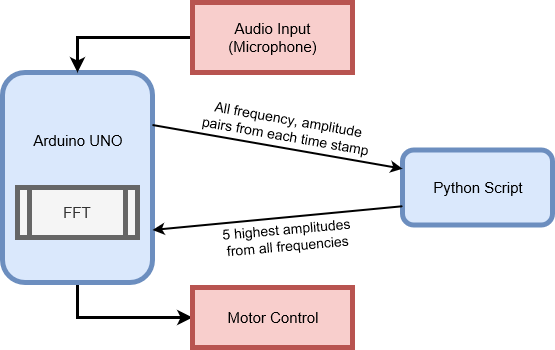

The diagram above was exported from draw.io. Its source (the exported page's mxGraphModel, read from the mxfile embedded in the PNG):
<mxGraphModel grid="1" dx="782" dy="462" gridSize="10" guides="1" tooltips="1" connect="1" arrows="1" fold="1" page="1" pageScale="1" pageWidth="850" pageHeight="1100" math="0" shadow="0">
  <root>
    <mxCell id="0" />
    <mxCell id="1" parent="0" />
    <mxCell id="TXTOGYfXTN1pbytQIP1X-10" parent="1" style="edgeStyle=orthogonalEdgeStyle;rounded=0;orthogonalLoop=1;jettySize=auto;html=1;exitX=0.5;exitY=1;exitDx=0;exitDy=0;entryX=0;entryY=0.5;entryDx=0;entryDy=0;strokeWidth=3;" edge="1" source="TXTOGYfXTN1pbytQIP1X-1" target="TXTOGYfXTN1pbytQIP1X-5">
      <mxGeometry as="geometry" relative="1" />
    </mxCell>
    <mxCell id="TXTOGYfXTN1pbytQIP1X-1" value="" parent="1" style="rounded=1;whiteSpace=wrap;html=1;strokeWidth=5;fillColor=#dae8fc;strokeColor=#6c8ebf;" vertex="1">
      <mxGeometry as="geometry" x="90" y="75" width="150" height="210" />
    </mxCell>
    <mxCell id="TXTOGYfXTN1pbytQIP1X-2" value="&lt;font style=&quot;font-size: 15px&quot;&gt;FFT&lt;/font&gt;" parent="1" style="shape=process;whiteSpace=wrap;html=1;backgroundOutline=1;strokeWidth=5;fillColor=#f5f5f5;strokeColor=#666666;fontColor=#333333;" vertex="1">
      <mxGeometry as="geometry" x="105" y="190" width="120" height="50" />
    </mxCell>
    <mxCell id="TXTOGYfXTN1pbytQIP1X-3" value="&lt;font style=&quot;font-size: 15px&quot;&gt;Python Script&lt;/font&gt;" parent="1" style="rounded=1;whiteSpace=wrap;html=1;strokeWidth=5;fillColor=#dae8fc;strokeColor=#6c8ebf;" vertex="1">
      <mxGeometry as="geometry" x="490" y="152.5" width="150" height="75" />
    </mxCell>
    <mxCell id="TXTOGYfXTN1pbytQIP1X-9" parent="1" style="edgeStyle=orthogonalEdgeStyle;rounded=0;orthogonalLoop=1;jettySize=auto;html=1;exitX=0;exitY=0.5;exitDx=0;exitDy=0;entryX=0.5;entryY=0;entryDx=0;entryDy=0;strokeWidth=3;" edge="1" source="TXTOGYfXTN1pbytQIP1X-4" target="TXTOGYfXTN1pbytQIP1X-1">
      <mxGeometry as="geometry" relative="1" />
    </mxCell>
    <mxCell id="TXTOGYfXTN1pbytQIP1X-4" value="&lt;font style=&quot;font-size: 15px&quot;&gt;Audio Input&lt;br&gt;(Microphone)&lt;/font&gt;" parent="1" style="rounded=0;whiteSpace=wrap;html=1;strokeWidth=5;fillColor=#f8cecc;strokeColor=#b85450;" vertex="1">
      <mxGeometry as="geometry" x="280" y="5" width="160" height="70" />
    </mxCell>
    <mxCell id="TXTOGYfXTN1pbytQIP1X-5" value="&lt;font style=&quot;font-size: 15px&quot;&gt;Motor Control&lt;/font&gt;" parent="1" style="rounded=0;whiteSpace=wrap;html=1;strokeWidth=5;fillColor=#f8cecc;strokeColor=#b85450;" vertex="1">
      <mxGeometry as="geometry" x="280" y="290" width="160" height="60" />
    </mxCell>
    <mxCell id="TXTOGYfXTN1pbytQIP1X-6" value="&lt;font style=&quot;font-size: 14px&quot;&gt;All frequency, amplitude pairs from each time stamp&lt;/font&gt;" parent="1" style="text;html=1;strokeColor=none;fillColor=none;align=center;verticalAlign=middle;whiteSpace=wrap;rounded=0;rotation=10;" vertex="1">
      <mxGeometry as="geometry" x="285" y="107.5" width="180" height="45" />
    </mxCell>
    <mxCell id="TXTOGYfXTN1pbytQIP1X-7" value="&lt;font style=&quot;font-size: 14px&quot;&gt;5 highest amplitudes from all frequencies&lt;/font&gt;" parent="1" style="text;html=1;strokeColor=none;fillColor=none;align=center;verticalAlign=middle;whiteSpace=wrap;rounded=0;rotation=-5;" vertex="1">
      <mxGeometry as="geometry" x="300" y="217.5" width="150" height="45" />
    </mxCell>
    <mxCell id="TXTOGYfXTN1pbytQIP1X-8" value="&lt;font style=&quot;font-size: 15px&quot;&gt;Arduino UNO&lt;/font&gt;" parent="1" style="text;html=1;strokeColor=none;fillColor=none;align=center;verticalAlign=middle;whiteSpace=wrap;rounded=0;" vertex="1">
      <mxGeometry as="geometry" x="105" y="125" width="120" height="36" />
    </mxCell>
    <mxCell id="TXTOGYfXTN1pbytQIP1X-12" value="" parent="1" style="endArrow=classic;html=1;exitX=1;exitY=0.25;exitDx=0;exitDy=0;entryX=0;entryY=0.25;entryDx=0;entryDy=0;strokeWidth=2;" edge="1" source="TXTOGYfXTN1pbytQIP1X-1" target="TXTOGYfXTN1pbytQIP1X-3">
      <mxGeometry as="geometry" width="50" height="50" relative="1">
        <mxPoint as="sourcePoint" x="90" y="420" />
        <mxPoint as="targetPoint" x="140" y="370" />
      </mxGeometry>
    </mxCell>
    <mxCell id="TXTOGYfXTN1pbytQIP1X-13" value="" parent="1" style="endArrow=classic;html=1;exitX=0;exitY=0.75;exitDx=0;exitDy=0;entryX=1;entryY=0.75;entryDx=0;entryDy=0;strokeWidth=2;" edge="1" source="TXTOGYfXTN1pbytQIP1X-3" target="TXTOGYfXTN1pbytQIP1X-1">
      <mxGeometry as="geometry" width="50" height="50" relative="1">
        <mxPoint as="sourcePoint" x="90" y="420" />
        <mxPoint as="targetPoint" x="140" y="370" />
      </mxGeometry>
    </mxCell>
  </root>
</mxGraphModel>